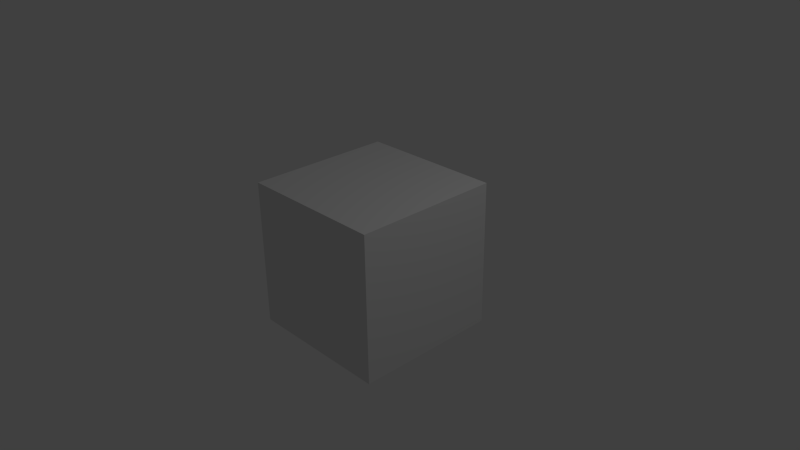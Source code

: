 # Source: Enemy.blend  (saved by Blender 2.76.0; exported with 4.5.12 LTS)
import bpy
from mathutils import Matrix  # noqa: F401  (used for matrix-valued properties, if any)

bpy.ops.wm.read_factory_settings(use_empty=True)
scene = bpy.context.scene
scene.name = 'Scene'

# ---- collections
col_collection_1 = bpy.data.collections.new('Collection 1'); scene.collection.children.link(col_collection_1)

# ---- materials (node trees are filled in below, after node groups)
mat_material = bpy.data.materials.new('Material')
mat_material.alpha_threshold = 0.0
mat_material.use_transparent_shadow = False
mat_material.roughness = 0.5
mat_material.line_color = (0.0, 0.0, 0.0, 1.0)

# ---- material node trees

# ---- world
world_world = bpy.data.worlds.new('World'); scene.world = world_world
world_world.color = (0.05088, 0.05088, 0.05088)
world_world.use_sun_shadow = False
world_world.sun_shadow_jitter_overblur = 0.0
world_world.cycles.sampling_method = 'MANUAL'
world_world.cycles.sample_map_resolution = 256

# ---- cameras
cam_camera = bpy.data.cameras.new('Camera')
cam_camera.clip_end = 100.0
cam_camera.lens = 35.0
cam_camera.sensor_width = 32.0
cam_camera.sensor_height = 18.0
cam_camera.ortho_scale = 7.314
cam_camera.dof.focus_distance = 0.0
cam_camera.dof.aperture_fstop = 128.0

# ---- lights
light_lamp = bpy.data.lights.new('Lamp', 'POINT')
light_lamp.transmission_factor = 0.0
light_lamp.cutoff_distance = 30.0
light_lamp.energy = 100.0
light_lamp.shadow_buffer_clip_start = 1.001
light_lamp.shadow_soft_size = 0.1
light_lamp.shadow_maximum_resolution = 0.006
light_lamp.use_absolute_resolution = True
light_lamp.cycles.use_multiple_importance_sampling = False

# ---- meshes
me_cube = bpy.data.meshes.new('Cube')
me_cube.from_pydata([(1.0, 1.0, -1.0), (1.0, -1.0, -1.0), (-1.0, -1.0, -1.0), (-1.0, 1.0, -1.0), (1.0, 1.0, 1.0), (1.0, -1.0, 1.0), (-1.0, -1.0, 1.0), (-1.0, 1.0, 1.0)], [], [(0, 1, 2, 3), (4, 7, 6, 5), (0, 4, 5, 1), (1, 5, 6, 2), (2, 6, 7, 3), (4, 0, 3, 7)])
_uv = me_cube.uv_layers.new(name='UVMap')
_uv.uv.foreach_set('vector', [0.01515, 0.6818, 0.3182, 0.6818, 0.3182, 0.9848, 0.01515, 0.9848, 0.9848, 0.01515, 0.9848, 0.3182, 0.6818, 0.3182, 0.6818, 0.01515, 0.6515, 0.3182, 0.3485, 0.3182, 0.3485, 0.01515, 0.6515, 0.01515, 0.01515, 0.3182, 0.01515, 0.01515, 0.3182, 0.01515, 0.3182, 0.3182, 0.6515, 0.6515, 0.3485, 0.6515, 0.3485, 0.3485, 0.6515, 0.3485, 0.01515, 0.3485, 0.3182, 0.3485, 0.3182, 0.6515, 0.01515, 0.6515])
me_cube.materials.append(mat_material)
me_cube.use_remesh_preserve_volume = False
me_cube.use_remesh_preserve_attributes = False
me_cube.use_mirror_vertex_groups = False
me_cube.update()

# ---- objects
ob_cube = bpy.data.objects.new('Cube', me_cube)
ob_lamp = bpy.data.objects.new('Lamp', light_lamp)
ob_camera = bpy.data.objects.new('Camera', cam_camera)

# ---- transforms, parenting, visibility, modifiers, constraints
ob_cube.location = (0.0, 0.0, 0.0)
ob_cube.lock_rotations_4d = False
ob_cube.empty_display_type = 'ARROWS'
ob_cube.lineart.crease_threshold = 0.0
ob_lamp.location = (4.076, 1.005, 5.904)
ob_lamp.rotation_euler = (0.6503, 0.05522, 1.866)
ob_lamp.lock_rotations_4d = False
ob_lamp.empty_display_type = 'ARROWS'
ob_lamp.color = (0.0, 0.0, 0.0, 0.0)
ob_lamp.lineart.crease_threshold = 0.0
ob_camera.location = (7.481, -6.508, 5.344)
ob_camera.rotation_euler = (1.109, 0.01082, 0.8149)
ob_camera.lock_rotations_4d = False
ob_camera.empty_display_type = 'ARROWS'
ob_camera.color = (0.0, 0.0, 0.0, 0.0)
ob_camera.display_type = 'WIRE'
ob_camera.lineart.crease_threshold = 0.0

# ---- collection membership
col_collection_1.objects.link(ob_cube)
col_collection_1.objects.link(ob_lamp)
col_collection_1.objects.link(ob_camera)

# ---- scene / render settings (as saved in the file)
scene.camera = ob_camera
scene.frame_start = 1; scene.frame_end = 250; scene.frame_set(1)
scene.render.engine = 'BLENDER_EEVEE_NEXT'
scene.render.resolution_percentage = 50
scene.render.dither_intensity = 0.0
scene.cycles.use_denoising = False
scene.cycles.samples = 10
scene.cycles.sampling_pattern = 'TABULATED_SOBOL'
scene.cycles.light_sampling_threshold = 0.0
scene.cycles.use_adaptive_sampling = False
scene.cycles.use_light_tree = False
scene.cycles.blur_glossy = 0.0
scene.cycles.pixel_filter_type = 'GAUSSIAN'
scene.cycles.sample_clamp_indirect = 0.0
scene.view_settings.view_transform = 'Standard'
bpy.context.view_layer.update()
